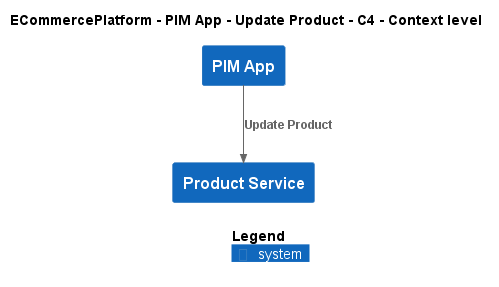

The diagram above was rendered by PlantUML. Its source (embedded in the PNG):
@startuml
!include ..\..\..\..\..\.c4s\C4_Context.puml

AddElementTag("c4interflow:lifecycle:new", $bgColor=green, $fontColor=#ffffff, $borderColor=green, $shadowing="False")
AddElementTag("c4interflow:lifecycle:changed", $bgColor=orange, $fontColor=#ffffff, $borderColor=orange, $shadowing="False")
AddElementTag("c4interflow:lifecycle:removed", $bgColor=red, $fontColor=#ffffff, $borderColor=red, $shadowing="False")

AddRelTag("c4interflow:lifecycle:new", $textColor=green, $lineColor=green)
AddRelTag("c4interflow:lifecycle:changed", $textColor=orange, $lineColor=orange)
AddRelTag("c4interflow:lifecycle:removed", $textColor=red, $lineColor=red)

SHOW_PERSON_PORTRAIT()
LAYOUT_TOP_DOWN()

skinparam linetype polyline

title ECommercePlatform - PIM App - Update Product - C4 - Context level

System(ECommercePlatform.SoftwareSystems.PIMApp, "PIM App", "")
System(ECommercePlatform.SoftwareSystems.ProductService, "Product Service", "")

Rel(ECommercePlatform.SoftwareSystems.PIMApp, ECommercePlatform.SoftwareSystems.ProductService, "Update Product")


SHOW_LEGEND()
@enduml